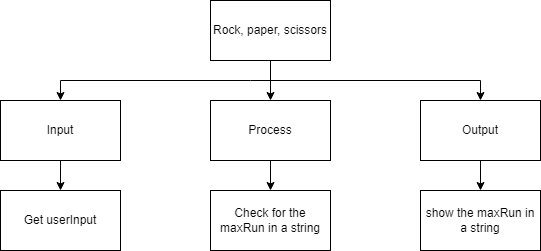

The diagram above was exported from draw.io. Its source (the exported page's mxGraphModel, read from the mxfile embedded in the PNG):
<mxGraphModel dx="594" dy="569" grid="1" gridSize="10" guides="1" tooltips="1" connect="1" arrows="1" fold="1" page="1" pageScale="1" pageWidth="827" pageHeight="1169" math="0" shadow="0">
  <root>
    <mxCell id="0" />
    <mxCell id="1" parent="0" />
    <mxCell id="2" value="" style="edgeStyle=none;html=1;" parent="1" source="3" target="12" edge="1">
      <mxGeometry relative="1" as="geometry" />
    </mxCell>
    <mxCell id="3" value="Input" style="rounded=0;whiteSpace=wrap;html=1;" parent="1" vertex="1">
      <mxGeometry x="70" y="110" width="120" height="60" as="geometry" />
    </mxCell>
    <mxCell id="4" style="edgeStyle=none;html=1;entryX=0.5;entryY=0;entryDx=0;entryDy=0;rounded=0;" parent="1" target="3" edge="1">
      <mxGeometry relative="1" as="geometry">
        <mxPoint x="320" y="90" as="sourcePoint" />
        <Array as="points">
          <mxPoint x="130" y="90" />
        </Array>
      </mxGeometry>
    </mxCell>
    <mxCell id="5" style="edgeStyle=none;rounded=0;html=1;entryX=0.5;entryY=0;entryDx=0;entryDy=0;" parent="1" target="11" edge="1">
      <mxGeometry relative="1" as="geometry">
        <mxPoint x="320" y="90" as="sourcePoint" />
        <Array as="points">
          <mxPoint x="550" y="90" />
        </Array>
      </mxGeometry>
    </mxCell>
    <mxCell id="6" value="" style="edgeStyle=none;rounded=0;html=1;" parent="1" source="7" target="9" edge="1">
      <mxGeometry relative="1" as="geometry" />
    </mxCell>
    <mxCell id="7" value="Rock, paper, scissors" style="rounded=0;whiteSpace=wrap;html=1;" parent="1" vertex="1">
      <mxGeometry x="280" y="10" width="120" height="60" as="geometry" />
    </mxCell>
    <mxCell id="8" style="edgeStyle=none;html=1;entryX=0.5;entryY=0;entryDx=0;entryDy=0;" parent="1" source="9" target="14" edge="1">
      <mxGeometry relative="1" as="geometry" />
    </mxCell>
    <mxCell id="9" value="Process" style="rounded=0;whiteSpace=wrap;html=1;" parent="1" vertex="1">
      <mxGeometry x="280" y="110" width="120" height="60" as="geometry" />
    </mxCell>
    <mxCell id="10" value="" style="edgeStyle=none;rounded=0;html=1;" parent="1" source="11" target="13" edge="1">
      <mxGeometry relative="1" as="geometry" />
    </mxCell>
    <mxCell id="11" value="Output" style="rounded=0;whiteSpace=wrap;html=1;" parent="1" vertex="1">
      <mxGeometry x="490" y="110" width="120" height="60" as="geometry" />
    </mxCell>
    <mxCell id="12" value="Get userInput" style="rounded=0;whiteSpace=wrap;html=1;" parent="1" vertex="1">
      <mxGeometry x="70" y="200" width="120" height="60" as="geometry" />
    </mxCell>
    <mxCell id="13" value="show the maxRun in a string" style="rounded=0;whiteSpace=wrap;html=1;" parent="1" vertex="1">
      <mxGeometry x="490" y="200" width="120" height="60" as="geometry" />
    </mxCell>
    <mxCell id="14" value="Check for the maxRun in a string" style="rounded=0;whiteSpace=wrap;html=1;" parent="1" vertex="1">
      <mxGeometry x="280" y="200" width="120" height="60" as="geometry" />
    </mxCell>
  </root>
</mxGraphModel>